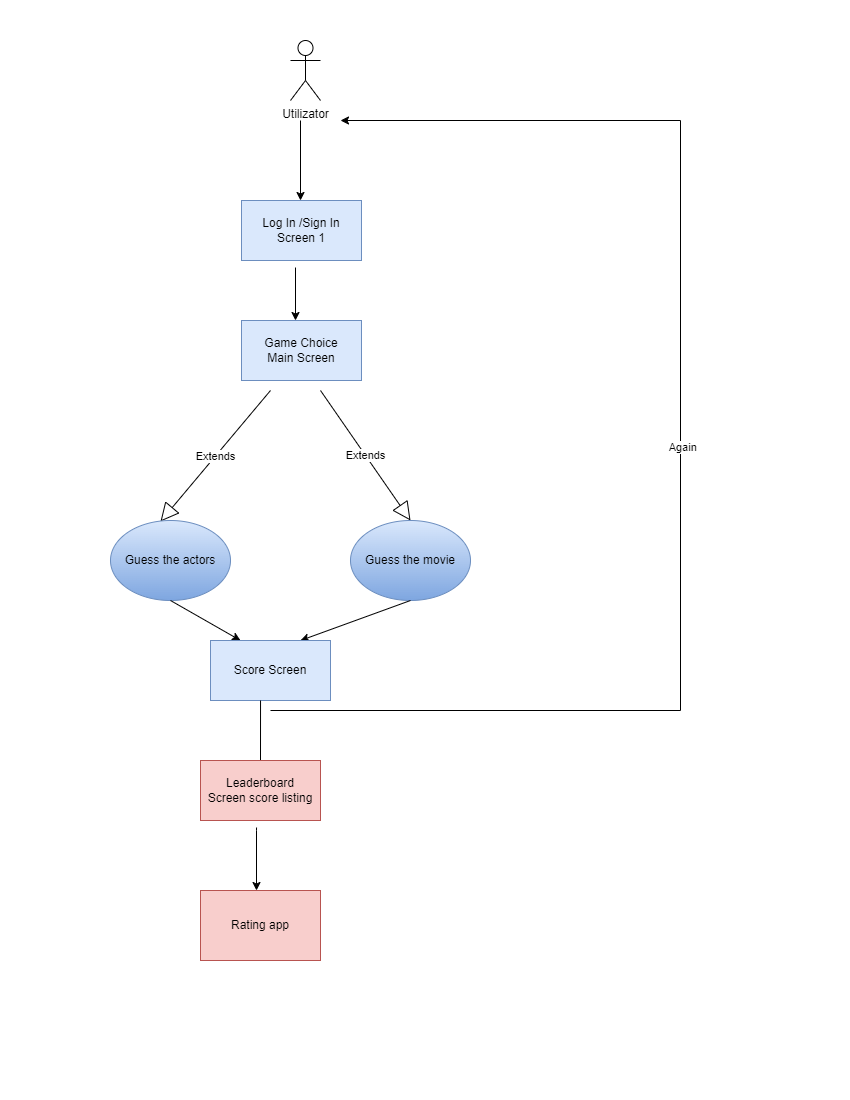

The diagram above was exported from draw.io. Its source (the exported page's mxGraphModel, read from the mxfile embedded in the PNG):
<mxGraphModel dx="1434" dy="782" grid="1" gridSize="10" guides="1" tooltips="1" connect="1" arrows="1" fold="1" page="1" pageScale="1" pageWidth="850" pageHeight="1100" math="0" shadow="0">
  <root>
    <mxCell id="0" />
    <mxCell id="1" parent="0" />
    <mxCell id="KaSGCMKZChnNfnZzfczF-1" value="Utilizator" style="shape=umlActor;verticalLabelPosition=bottom;verticalAlign=top;html=1;outlineConnect=0;" parent="1" vertex="1">
      <mxGeometry x="290" y="40" width="30" height="60" as="geometry" />
    </mxCell>
    <mxCell id="KaSGCMKZChnNfnZzfczF-2" value="" style="endArrow=classic;html=1;rounded=0;" parent="1" edge="1">
      <mxGeometry width="50" height="50" relative="1" as="geometry">
        <mxPoint x="300" y="120" as="sourcePoint" />
        <mxPoint x="300" y="200" as="targetPoint" />
      </mxGeometry>
    </mxCell>
    <mxCell id="KaSGCMKZChnNfnZzfczF-5" value="Log In /Sign In&lt;br&gt;Screen 1" style="rounded=0;whiteSpace=wrap;html=1;fillColor=#dae8fc;strokeColor=#6c8ebf;" parent="1" vertex="1">
      <mxGeometry x="241" y="200" width="120" height="60" as="geometry" />
    </mxCell>
    <mxCell id="KaSGCMKZChnNfnZzfczF-6" value="" style="endArrow=classic;html=1;rounded=0;exitX=0.45;exitY=1.117;exitDx=0;exitDy=0;exitPerimeter=0;" parent="1" source="KaSGCMKZChnNfnZzfczF-5" edge="1">
      <mxGeometry width="50" height="50" relative="1" as="geometry">
        <mxPoint x="340" y="370" as="sourcePoint" />
        <mxPoint x="295" y="320" as="targetPoint" />
      </mxGeometry>
    </mxCell>
    <mxCell id="KaSGCMKZChnNfnZzfczF-7" value="Game Choice&lt;br&gt;Main Screen" style="rounded=0;whiteSpace=wrap;html=1;fillColor=#dae8fc;strokeColor=#6c8ebf;" parent="1" vertex="1">
      <mxGeometry x="241" y="320" width="120" height="60" as="geometry" />
    </mxCell>
    <mxCell id="KaSGCMKZChnNfnZzfczF-8" value="Extends" style="endArrow=block;endSize=16;endFill=0;html=1;rounded=0;" parent="1" edge="1">
      <mxGeometry width="160" relative="1" as="geometry">
        <mxPoint x="270" y="390" as="sourcePoint" />
        <mxPoint x="160" y="521" as="targetPoint" />
      </mxGeometry>
    </mxCell>
    <mxCell id="KaSGCMKZChnNfnZzfczF-9" value="Extends" style="endArrow=block;endSize=16;endFill=0;html=1;rounded=0;" parent="1" edge="1">
      <mxGeometry width="160" relative="1" as="geometry">
        <mxPoint x="320" y="390" as="sourcePoint" />
        <mxPoint x="410" y="520" as="targetPoint" />
      </mxGeometry>
    </mxCell>
    <mxCell id="KaSGCMKZChnNfnZzfczF-10" value="Guess the actors" style="ellipse;whiteSpace=wrap;html=1;fillColor=#dae8fc;gradientColor=#7ea6e0;strokeColor=#6c8ebf;" parent="1" vertex="1">
      <mxGeometry x="110" y="520" width="120" height="80" as="geometry" />
    </mxCell>
    <mxCell id="KaSGCMKZChnNfnZzfczF-11" value="Guess the movie" style="ellipse;whiteSpace=wrap;html=1;fillColor=#dae8fc;gradientColor=#7ea6e0;strokeColor=#6c8ebf;" parent="1" vertex="1">
      <mxGeometry x="350" y="520" width="120" height="80" as="geometry" />
    </mxCell>
    <mxCell id="KaSGCMKZChnNfnZzfczF-12" value="" style="endArrow=classic;html=1;rounded=0;exitX=0.5;exitY=1;exitDx=0;exitDy=0;" parent="1" source="KaSGCMKZChnNfnZzfczF-10" edge="1">
      <mxGeometry width="50" height="50" relative="1" as="geometry">
        <mxPoint x="340" y="660" as="sourcePoint" />
        <mxPoint x="240" y="640" as="targetPoint" />
      </mxGeometry>
    </mxCell>
    <mxCell id="KaSGCMKZChnNfnZzfczF-13" value="" style="endArrow=classic;html=1;rounded=0;exitX=0.5;exitY=1;exitDx=0;exitDy=0;" parent="1" source="KaSGCMKZChnNfnZzfczF-11" edge="1">
      <mxGeometry width="50" height="50" relative="1" as="geometry">
        <mxPoint x="340" y="660" as="sourcePoint" />
        <mxPoint x="300" y="640" as="targetPoint" />
      </mxGeometry>
    </mxCell>
    <mxCell id="KaSGCMKZChnNfnZzfczF-14" value="Score Screen" style="rounded=0;whiteSpace=wrap;html=1;fillColor=#dae8fc;strokeColor=#6c8ebf;" parent="1" vertex="1">
      <mxGeometry x="210" y="640" width="120" height="60" as="geometry" />
    </mxCell>
    <mxCell id="KaSGCMKZChnNfnZzfczF-15" value="" style="endArrow=classic;html=1;rounded=0;" parent="1" edge="1">
      <mxGeometry relative="1" as="geometry">
        <mxPoint x="270" y="710" as="sourcePoint" />
        <mxPoint x="340" y="120" as="targetPoint" />
        <Array as="points">
          <mxPoint x="680" y="710" />
          <mxPoint x="680" y="120" />
        </Array>
      </mxGeometry>
    </mxCell>
    <mxCell id="KaSGCMKZChnNfnZzfczF-17" value="&amp;nbsp;Again" style="edgeLabel;html=1;align=center;verticalAlign=middle;resizable=0;points=[];" parent="KaSGCMKZChnNfnZzfczF-15" vertex="1" connectable="0">
      <mxGeometry x="0.006" relative="1" as="geometry">
        <mxPoint as="offset" />
      </mxGeometry>
    </mxCell>
    <mxCell id="KaSGCMKZChnNfnZzfczF-18" value="" style="endArrow=none;html=1;rounded=0;entryX=0.417;entryY=1;entryDx=0;entryDy=0;entryPerimeter=0;" parent="1" target="KaSGCMKZChnNfnZzfczF-14" edge="1">
      <mxGeometry width="50" height="50" relative="1" as="geometry">
        <mxPoint x="260" y="760" as="sourcePoint" />
        <mxPoint x="390" y="730" as="targetPoint" />
      </mxGeometry>
    </mxCell>
    <mxCell id="KaSGCMKZChnNfnZzfczF-19" value="Leaderboard&lt;br&gt;Screen score listing" style="rounded=0;whiteSpace=wrap;html=1;fillColor=#f8cecc;strokeColor=#b85450;" parent="1" vertex="1">
      <mxGeometry x="200" y="760" width="120" height="60" as="geometry" />
    </mxCell>
    <mxCell id="KaSGCMKZChnNfnZzfczF-20" value="" style="endArrow=classic;html=1;rounded=0;exitX=0.467;exitY=1.117;exitDx=0;exitDy=0;exitPerimeter=0;" parent="1" source="KaSGCMKZChnNfnZzfczF-19" edge="1">
      <mxGeometry width="50" height="50" relative="1" as="geometry">
        <mxPoint x="350" y="980" as="sourcePoint" />
        <mxPoint x="256" y="890" as="targetPoint" />
        <Array as="points">
          <mxPoint x="256" y="830" />
        </Array>
      </mxGeometry>
    </mxCell>
    <mxCell id="KaSGCMKZChnNfnZzfczF-21" value="Rating app" style="rounded=0;whiteSpace=wrap;html=1;fillColor=#f8cecc;strokeColor=#b85450;" parent="1" vertex="1">
      <mxGeometry x="200" y="890" width="120" height="70" as="geometry" />
    </mxCell>
  </root>
</mxGraphModel>